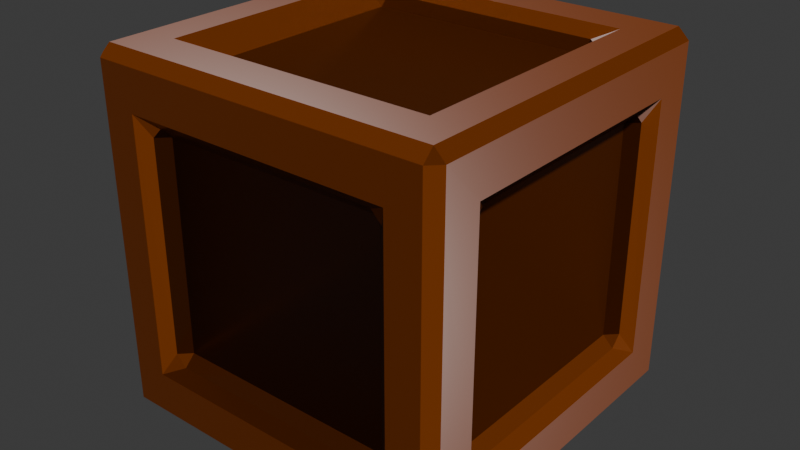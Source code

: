 # Source: wood_box.blend  (saved by Blender 4.0.36; exported with 4.5.12 LTS)
import bpy
from mathutils import Matrix  # noqa: F401  (used for matrix-valued properties, if any)

bpy.ops.wm.read_factory_settings(use_empty=True)
scene = bpy.context.scene
scene.name = 'Scene'

# ---- collections
col_collection = bpy.data.collections.new('Collection'); scene.collection.children.link(col_collection)

# ---- images (referenced by path relative to the original .blend; pixels are not part of the script)
import os
ASSET_DIR = os.environ.get("B2B_ASSET_DIR", "")  # directory of the original .blend (textures are referenced by path, not embedded)
HERE = os.path.dirname(os.path.abspath(__file__))  # packed textures are extracted next to this script under _unpacked/

def load_image(name, relpath, width, height, colorspace="sRGB"):
    """Load a texture the original file referenced (path relative to the .blend, or extracted next to this script)."""
    p = next((c for c in (os.path.join(HERE, relpath), os.path.join(ASSET_DIR, relpath)) if relpath and os.path.exists(c)), "")
    if p:
        img = bpy.data.images.load(p, check_existing=True)
        img.name = name
    else:  # same state as the original file: an image datablock whose file is absent (Cycles renders it pink)
        img = bpy.data.images.new(name, width, height)
        img.source = "FILE"
        img.filepath = "//" + (relpath or name)
    img.colorspace_settings.name = colorspace
    return img
img_wood_floor_deck_disp_4k_png = load_image('wood_floor_deck_disp_4k.png', 'wood_floor_deck_disp_4k.png', 1024, 1024, 'Non-Color')
img_wood_floor_deck_rough_4k_exr = load_image('wood_floor_deck_rough_4k.exr', 'wood_floor_deck_rough_4k.exr', 1024, 1024, 'Non-Color')
img_wood_floor_deck_nor_gl_4k_exr = load_image('wood_floor_deck_nor_gl_4k.exr', 'wood_floor_deck_nor_gl_4k.exr', 1024, 1024, 'Non-Color')

# ---- materials (node trees are filled in below, after node groups)
mat_material = bpy.data.materials.new('Material')
mat_material.alpha_threshold = 0.0
mat_material.use_transparent_shadow = False
mat_material.roughness = 0.5
mat_material.line_color = (0.0, 0.0, 0.0, 1.0)

# ---- material node trees
mat_material.use_nodes = True; mat_material.node_tree.nodes.clear()
_N = mat_material.node_tree.nodes; _L = mat_material.node_tree.links
n0 = _N.new('NodeFrame'); n0.name = 'Frame'; n0.location = (-1270, 340)
n0.label = 'Mapping'
n0.width = 400
n1 = _N.new('NodeFrame'); n1.name = 'Frame.001'; n1.location = (-628, 260)
n1.label = 'Textures'
n1.width = 358
n2 = _N.new('ShaderNodeOutputMaterial'); n2.name = 'Material Output'; n2.location = (300, 300)
n3 = _N.new('ShaderNodeBsdfPrincipled'); n3.name = 'Principled BSDF'; n3.location = (10, 300)
n3.inputs[0].default_value = (0.1834, 0.03743, 0.0, 1.0)
n3.inputs[3].default_value = 1.45
n4 = _N.new('ShaderNodeTexImage'); n4.name = 'Image Texture'; n4.location = (88, -600)
n4.label = 'Displacement'
n4.image = img_wood_floor_deck_disp_4k_png
n5 = _N.new('ShaderNodeDisplacement'); n5.name = 'Displacement'; n5.location = (110, -400)
n5.inputs[2].default_value = 1.0
n6 = _N.new('ShaderNodeTexImage'); n6.name = 'Image Texture.002'; n6.location = (88, -40)
n6.label = 'Roughness'
n6.image = img_wood_floor_deck_rough_4k_exr
n7 = _N.new('ShaderNodeTexImage'); n7.name = 'Image Texture.003'; n7.location = (88, -320)
n7.label = 'Normal'
n7.image = img_wood_floor_deck_nor_gl_4k_exr
n8 = _N.new('ShaderNodeNormalMap'); n8.name = 'Normal Map'; n8.location = (-240, -60)
n9 = _N.new('ShaderNodeMapping'); n9.name = 'Mapping'; n9.location = (230, -40)
n10 = _N.new('NodeReroute'); n10.name = 'Reroute'; n10.location = (38, -316)
n10.width = 16
n10.socket_idname = 'NodeSocketVector'
n11 = _N.new('ShaderNodeTexCoord'); n11.name = 'Texture Coordinate'; n11.location = (30, -40)
n4.parent = n1
n6.parent = n1
n7.parent = n1
n9.parent = n0
n10.parent = n1
n11.parent = n0
_L.new(n3.outputs[0], n2.inputs[0])
_L.new(n4.outputs[0], n5.inputs[0])
_L.new(n5.outputs[0], n2.inputs[2])
_L.new(n6.outputs[0], n3.inputs[2])
_L.new(n7.outputs[0], n8.inputs[1])
_L.new(n8.outputs[0], n3.inputs[5])
_L.new(n10.outputs[0], n6.inputs[0])
_L.new(n10.outputs[0], n7.inputs[0])
_L.new(n10.outputs[0], n4.inputs[0])
_L.new(n9.outputs[0], n10.inputs[0])
_L.new(n11.outputs[2], n9.inputs[0])
n2.is_active_output = True

# ---- world
world_world = bpy.data.worlds.new('World'); scene.world = world_world
world_world.use_nodes = True; world_world.node_tree.nodes.clear()
_N = world_world.node_tree.nodes; _L = world_world.node_tree.links
n0 = _N.new('ShaderNodeOutputWorld'); n0.name = 'World Output'; n0.location = (300, 300)
n1 = _N.new('ShaderNodeBackground'); n1.name = 'Background'; n1.location = (10, 300)
n1.inputs[0].default_value = (0.05088, 0.05088, 0.05088, 1.0)
_L.new(n1.outputs[0], n0.inputs[0])
n0.is_active_output = True
world_world.color = (0.05088, 0.05088, 0.05088)
world_world.use_sun_shadow = False
world_world.sun_shadow_jitter_overblur = 0.0

# ---- meshes
me_cube = bpy.data.meshes.new('Cube')
me_cube.from_pydata([(1.0, 1.0, 1.0), (1.0, 1.0, -1.0), (1.0, -1.0, 1.0), (1.0, -1.0, -1.0), (-1.0, 1.0, 1.0), (-1.0, 1.0, -1.0), (-1.0, -1.0, 1.0), (-1.0, -1.0, -1.0), (0.6901, 1.0, -1.0), (-0.6901, 1.0, -1.0), (0.6901, -1.0, 1.0), (-0.6901, -1.0, 1.0), (-0.6901, -1.0, -1.0), (0.6901, -1.0, -1.0), (-0.6901, 1.0, 1.0), (0.6901, 1.0, 1.0), (-1.0, 0.662, -1.0), (-1.0, -0.662, -1.0), (1.0, 0.662, 1.0), (1.0, -0.662, 1.0), (-1.0, -0.662, 1.0), (-1.0, 0.662, 1.0), (1.0, -0.662, -1.0), (1.0, 0.662, -1.0), (-0.6901, 0.662, -1.0), (-0.6901, -0.662, -1.0), (0.6901, 0.662, -1.0), (0.6901, -0.662, -1.0), (0.6901, 0.662, 1.0), (0.6901, -0.662, 1.0), (-0.6901, 0.662, 1.0), (-0.6901, -0.662, 1.0), (1.0, 1.0, 0.6526), (1.0, 1.0, -0.6526), (-1.0, -1.0, -0.6526), (-1.0, -1.0, 0.6526), (1.0, -1.0, 0.6526), (1.0, -1.0, -0.6526), (-1.0, 1.0, 0.6526), (-1.0, 1.0, -0.6526), (-0.6901, 1.0, 0.6526), (-0.6901, 1.0, -0.6526), (0.6901, 1.0, 0.6526), (0.6901, 1.0, -0.6526), (0.6901, -1.0, 0.6526), (0.6901, -1.0, -0.6526), (-0.6901, -1.0, 0.6526), (-0.6901, -1.0, -0.6526), (1.0, 0.662, 0.6526), (1.0, 0.662, -0.6526), (1.0, -0.662, 0.6526), (1.0, -0.662, -0.6526), (-1.0, -0.662, 0.6526), (-1.0, -0.662, -0.6526), (-1.0, 0.662, 0.6526), (-1.0, 0.662, -0.6526), (-0.6901, 0.662, -0.88), (-0.6901, -0.662, -0.88), (0.6901, 0.662, -0.88), (0.6901, -0.662, -0.88), (0.6901, 0.662, 0.88), (0.6901, -0.662, 0.88), (-0.6901, 0.662, 0.88), (-0.6901, -0.662, 0.88), (-0.6901, 0.88, 0.6526), (-0.6901, 0.88, -0.6526), (0.6901, 0.88, 0.6526), (0.6901, 0.88, -0.6526), (0.6901, -0.88, 0.6526), (0.6901, -0.88, -0.6526), (-0.6901, -0.88, 0.6526), (-0.6901, -0.88, -0.6526), (0.88, 0.662, 0.6526), (0.88, 0.662, -0.6526), (0.88, -0.662, 0.6526), (0.88, -0.662, -0.6526), (-0.88, -0.662, 0.6526), (-0.88, -0.662, -0.6526), (-0.88, 0.662, 0.6526), (-0.88, 0.662, -0.6526)], [], [(31, 20, 6, 11), (46, 11, 6, 35), (54, 21, 4, 38), (27, 22, 3, 13), (50, 19, 2, 36), (42, 15, 0, 32), (38, 4, 14, 40), (40, 14, 15, 42), (17, 25, 12, 7), (25, 27, 13, 12), (36, 2, 10, 44), (44, 10, 11, 46), (19, 29, 10, 2), (29, 31, 11, 10), (15, 14, 30, 28), (43, 41, 65, 67), (0, 15, 28, 18), (18, 28, 29, 19), (9, 8, 26, 24), (28, 30, 62, 60), (5, 9, 24, 16), (16, 24, 25, 17), (32, 0, 18, 48), (48, 18, 19, 50), (8, 1, 23, 26), (26, 23, 22, 27), (35, 6, 20, 52), (52, 20, 21, 54), (14, 4, 21, 30), (30, 21, 20, 31), (17, 53, 55, 16), (53, 52, 76, 77), (7, 34, 53, 17), (34, 35, 52, 53), (23, 49, 51, 22), (51, 49, 73, 75), (1, 33, 49, 23), (33, 32, 48, 49), (13, 45, 47, 12), (45, 44, 68, 69), (3, 37, 45, 13), (37, 36, 44, 45), (9, 41, 43, 8), (30, 31, 63, 62), (5, 39, 41, 9), (39, 38, 40, 41), (8, 43, 33, 1), (43, 42, 32, 33), (22, 51, 37, 3), (51, 50, 36, 37), (16, 55, 39, 5), (55, 54, 38, 39), (12, 47, 34, 7), (47, 46, 35, 34), (60, 62, 63, 61), (56, 58, 59, 57), (77, 76, 78, 79), (73, 72, 74, 75), (69, 68, 70, 71), (65, 64, 66, 67), (25, 24, 56, 57), (48, 50, 74, 72), (31, 29, 61, 63), (40, 42, 66, 64), (46, 47, 71, 70), (54, 55, 79, 78), (26, 27, 59, 58), (41, 40, 64, 65), (55, 53, 77, 79), (49, 48, 72, 73), (47, 45, 69, 71), (52, 54, 78, 76), (24, 26, 58, 56), (29, 28, 60, 61), (44, 46, 70, 68), (42, 43, 67, 66), (27, 25, 57, 59), (50, 51, 75, 74)])
_uv = me_cube.uv_layers.new(name='UVMap')
_uv.uv.foreach_set('vector', [-0.2497, -0.2448, -0.3265, -0.2448, -0.3265, -0.3286, -0.2497, -0.3286, 0.09241, 0.2533, 0.09241, 0.1672, 0.1692, 0.1672, 0.1692, 0.2533, 0.5812, -0.2425, 0.5812, -0.3286, 0.665, -0.3286, 0.665, -0.2425, 0.246, 0.251, 0.1692, 0.251, 0.1692, 0.1672, 0.246, 0.1672, 0.08543, 0.749, 0.08543, 0.6629, 0.1692, 0.6629, 0.1692, 0.749, 1.084, -0.2425, 1.084, -0.3286, 1.161, -0.3286, 1.161, -0.2425, 0.665, -0.2425, 0.665, -0.3286, 0.7418, -0.3286, 0.7418, -0.2425, 0.7418, -0.2425, 0.7418, -0.3286, 1.084, -0.3286, 1.084, -0.2425, 0.665, 0.251, 0.5882, 0.251, 0.5882, 0.1672, 0.665, 0.1672, 0.5882, 0.251, 0.246, 0.251, 0.246, 0.1672, 0.5882, 0.1672, -0.3265, 0.2533, -0.3265, 0.1672, -0.2497, 0.1672, -0.2497, 0.2533, -0.2497, 0.2533, -0.2497, 0.1672, 0.09241, 0.1672, 0.09241, 0.2533, 0.1692, -0.2448, 0.09241, -0.2448, 0.09241, -0.3286, 0.1692, -0.3286, 0.09241, -0.2448, -0.2497, -0.2448, -0.2497, -0.3286, 0.09241, -0.3286, 0.09241, 0.1672, -0.2497, 0.1672, -0.2497, 0.08338, 0.09241, 0.08338, 0.5225, 0.6629, 0.5225, 1.005, 0.4927, 1.005, 0.4927, 0.6629, 0.1692, 0.1672, 0.09241, 0.1672, 0.09241, 0.08338, 0.1692, 0.08338, 0.1692, 0.08338, 0.09241, 0.08338, 0.09241, -0.2448, 0.1692, -0.2448, 0.5882, 0.6629, 0.246, 0.6629, 0.246, 0.5791, 0.5882, 0.5791, 0.5225, 1.005, 0.5225, 0.6629, 0.5522, 0.6629, 0.5522, 1.005, 0.665, 0.6629, 0.5882, 0.6629, 0.5882, 0.5791, 0.665, 0.5791, 0.665, 0.5791, 0.5882, 0.5791, 0.5882, 0.251, 0.665, 0.251, -0.3265, 0.749, -0.3265, 0.6629, -0.2427, 0.6629, -0.2427, 0.749, -0.2427, 0.749, -0.2427, 0.6629, 0.08543, 0.6629, 0.08543, 0.749, 0.246, 0.6629, 0.1692, 0.6629, 0.1692, 0.5791, 0.246, 0.5791, 0.246, 0.5791, 0.1692, 0.5791, 0.1692, 0.251, 0.246, 0.251, 0.1692, -0.2425, 0.1692, -0.3286, 0.253, -0.3286, 0.253, -0.2425, 0.253, -0.2425, 0.253, -0.3286, 0.5812, -0.3286, 0.5812, -0.2425, -0.2497, 0.1672, -0.3265, 0.1672, -0.3265, 0.08338, -0.2497, 0.08338, -0.2497, 0.08338, -0.3265, 0.08338, -0.3265, -0.2448, -0.2497, -0.2448, 0.253, 0.1672, 0.253, 0.08105, 0.5812, 0.08105, 0.5812, 0.1672, 1.231, 0.8189, 1.231, 0.4953, 1.261, 0.4953, 1.261, 0.8189, 0.1692, 0.1672, 0.1692, 0.08105, 0.253, 0.08105, 0.253, 0.1672, 0.1692, 0.08105, 0.1692, -0.2425, 0.253, -0.2425, 0.253, 0.08105, -0.2427, 1.159, -0.2427, 1.073, 0.08543, 1.073, 0.08543, 1.159, 1.112, 0.4953, 1.112, 0.8235, 1.082, 0.8235, 1.082, 0.4953, -0.3265, 1.159, -0.3265, 1.073, -0.2427, 1.073, -0.2427, 1.159, -0.3265, 1.073, -0.3265, 0.749, -0.2427, 0.749, -0.2427, 1.073, -0.2497, 0.6629, -0.2497, 0.5768, 0.09241, 0.5768, 0.09241, 0.6629, 1.25, -0.005064, 1.25, -0.3286, 1.28, -0.3286, 1.28, -0.005064, -0.3265, 0.6629, -0.3265, 0.5768, -0.2497, 0.5768, -0.2497, 0.6629, -0.3265, 0.5768, -0.3265, 0.2533, -0.2497, 0.2533, -0.2497, 0.5768, 0.7418, 0.1672, 0.7418, 0.08105, 1.084, 0.08105, 1.084, 0.1672, 1.112, 0.8235, 1.112, 0.4953, 1.142, 0.4953, 1.142, 0.8235, 0.665, 0.1672, 0.665, 0.08105, 0.7418, 0.08105, 0.7418, 0.1672, 0.665, 0.08105, 0.665, -0.2425, 0.7418, -0.2425, 0.7418, 0.08105, 1.084, 0.1672, 1.084, 0.08105, 1.161, 0.08105, 1.161, 0.1672, 1.084, 0.08105, 1.084, -0.2425, 1.161, -0.2425, 1.161, 0.08105, 0.08543, 1.159, 0.08543, 1.073, 0.1692, 1.073, 0.1692, 1.159, 0.08543, 1.073, 0.08543, 0.749, 0.1692, 0.749, 0.1692, 1.073, 0.5812, 0.1672, 0.5812, 0.08105, 0.665, 0.08105, 0.665, 0.1672, 0.5812, 0.08105, 0.5812, -0.2425, 0.665, -0.2425, 0.665, 0.08105, 0.09241, 0.6629, 0.09241, 0.5768, 0.1692, 0.5768, 0.1692, 0.6629, 0.09241, 0.5768, 0.09241, 0.2533, 0.1692, 0.2533, 0.1692, 0.5768, 0.9931, 0.1672, 0.9931, 0.5093, 0.665, 0.5093, 0.665, 0.1672, 0.9931, 0.5093, 0.9931, 0.8515, 0.665, 0.8515, 0.665, 0.5093, 1.312, 1.18, 0.9885, 1.18, 0.9885, 0.8515, 1.312, 0.8515, 1.317, 0.4953, 0.9931, 0.4953, 0.9931, 0.1672, 1.317, 0.1672, 0.4927, 1.005, 0.1692, 1.005, 0.1692, 0.6629, 0.4927, 0.6629, 0.9885, 1.194, 0.665, 1.194, 0.665, 0.8515, 0.9885, 0.8515, 1.172, 0.4953, 1.172, 0.8235, 1.142, 0.8235, 1.142, 0.4953, 1.161, -0.0004091, 1.161, -0.3286, 1.19, -0.3286, 1.19, -0.0004091, 0.5522, 1.005, 0.5522, 0.6629, 0.582, 0.6629, 0.582, 1.005, 0.6117, 0.6629, 0.6117, 1.005, 0.582, 1.005, 0.582, 0.6629, 1.291, 0.4953, 1.291, 0.8189, 1.261, 0.8189, 1.261, 0.4953, 1.309, -0.3286, 1.309, -0.005064, 1.28, -0.005064, 1.28, -0.3286, 1.201, 0.4953, 1.201, 0.8235, 1.172, 0.8235, 1.172, 0.4953, 1.291, 0.8189, 1.291, 0.4953, 1.32, 0.4953, 1.32, 0.8189, 1.19, -0.0004091, 1.19, -0.3286, 1.22, -0.3286, 1.22, -0.0004091, 0.1692, 1.329, 0.1692, 1.005, 0.199, 1.005, 0.199, 1.329, 0.6117, 1.005, 0.6117, 0.6629, 0.6414, 0.6629, 0.6414, 1.005, 1.231, 0.4953, 1.231, 0.8235, 1.201, 0.8235, 1.201, 0.4953, 1.023, 0.4953, 1.023, 0.8375, 0.9931, 0.8375, 0.9931, 0.4953, 1.22, -0.0004091, 1.22, -0.3286, 1.25, -0.3286, 1.25, -0.0004091, 1.023, 0.8375, 1.023, 0.4953, 1.053, 0.4953, 1.053, 0.8375, 0.2287, 1.005, 0.2287, 1.329, 0.199, 1.329, 0.199, 1.005, 1.082, 0.4953, 1.082, 0.8375, 1.053, 0.8375, 1.053, 0.4953, 0.2584, 1.005, 0.2584, 1.329, 0.2287, 1.329, 0.2287, 1.005])
me_cube.materials.append(mat_material)
me_cube.use_mirror_z = True
me_cube.use_mirror_vertex_groups = False
me_cube.update()

# ---- objects
ob_cube = bpy.data.objects.new('Cube', me_cube)

# ---- transforms, parenting, visibility, modifiers, constraints
ob_cube.location = (0.0, 0.0, 0.0)
ob_cube.scale = (1.673, 1.673, 1.673)
ob_cube.lock_rotations_4d = False
ob_cube.empty_display_type = 'ARROWS'
ob_cube.lineart.crease_threshold = 0.0
ob_cube.use_mesh_mirror_z = True
_m = ob_cube.modifiers.new('Bevel', 'BEVEL')

# ---- collection membership
col_collection.objects.link(ob_cube)

# ---- scene / render settings (as saved in the file)
scene.frame_start = 1; scene.frame_end = 250; scene.frame_set(1)
scene.render.engine = 'BLENDER_EEVEE_NEXT'
scene.cycles.sampling_pattern = 'TABULATED_SOBOL'
bpy.context.view_layer.update()

# ---- added for rendering (the .blend has no active camera and no usable light): camera, sun
cam_auto = bpy.data.cameras.new('AutoCamera')
cam_auto.lens = 50.0
cam_auto.sensor_width = 36.0
cam_auto.clip_end = 1000.0
ob_auto_camera = bpy.data.objects.new('AutoCamera', cam_auto)
scene.collection.objects.link(ob_auto_camera)
ob_auto_camera.location = (5.3611, -6.43332, 4.28888)
ob_auto_camera.rotation_euler = (1.09748, -7.21219e-08, 0.694738)
scene.camera = ob_auto_camera
light_auto_sun = bpy.data.lights.new('AutoSun', 'SUN')
light_auto_sun.energy = 3.0
light_auto_sun.angle = 0.0523599
ob_auto_sun = bpy.data.objects.new('AutoSun', light_auto_sun)
scene.collection.objects.link(ob_auto_sun)
ob_auto_sun.rotation_euler = (0.872665, 0.174533, 0.523599)
bpy.context.view_layer.update()

